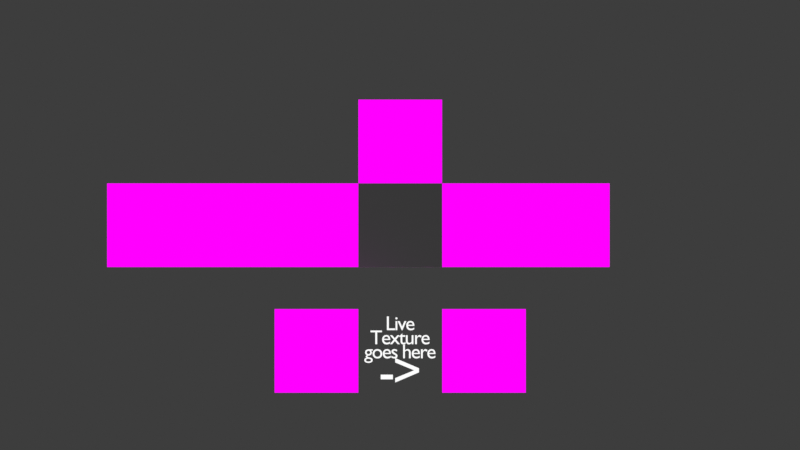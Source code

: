 # Source: CNcameraAsTextureTest.blend  (saved by Blender 5.2.44; exported with 4.5.12 LTS)
import bpy
from mathutils import Matrix  # noqa: F401  (used for matrix-valued properties, if any)

bpy.ops.wm.read_factory_settings(use_empty=True)
scene = bpy.context.scene
scene.name = 'Scene'

# ---- collections
col_livecamstuff = bpy.data.collections.new('LiveCamStuff'); scene.collection.children.link(col_livecamstuff)

# ---- images (referenced by path relative to the original .blend; pixels are not part of the script)
import os
ASSET_DIR = os.environ.get("B2B_ASSET_DIR", "")  # directory of the original .blend (textures are referenced by path, not embedded)
HERE = os.path.dirname(os.path.abspath(__file__))  # packed textures are extracted next to this script under _unpacked/

def load_image(name, relpath, width, height, colorspace="sRGB"):
    """Load a texture the original file referenced (path relative to the .blend, or extracted next to this script)."""
    p = next((c for c in (os.path.join(HERE, relpath), os.path.join(ASSET_DIR, relpath)) if relpath and os.path.exists(c)), "")
    if p:
        img = bpy.data.images.load(p, check_existing=True)
        img.name = name
    else:  # same state as the original file: an image datablock whose file is absent (Cycles renders it pink)
        img = bpy.data.images.new(name, width, height)
        img.source = "FILE"
        img.filepath = "//" + (relpath or name)
    img.colorspace_settings.name = colorspace
    return img
img_movieprojector_png_001 = load_image('MovieProjector.png.001', 'MovieProjector.png', 1024, 1024, 'sRGB')
img_sequencetest1_png = load_image('SequenceTest1.png', 'SequenceTest1.png', 1024, 1024, 'sRGB')
img_sequencetest2_png = load_image('SequenceTest2.png', 'SequenceTest2.png', 1024, 1024, 'sRGB')
img_sequencetest3_png = load_image('SequenceTest3.png', 'SequenceTest3.png', 1024, 1024, 'sRGB')
img_asset_93network_png = load_image('Asset 93networK.png', 'Asset 93networK.png', 1024, 1024, 'sRGB')
img_surfboard_png = load_image('Surfboard.png', 'Surfboard.png', 1024, 1024, 'sRGB')
img_keyholealt_png = load_image('KeyholeAlt.png', 'KeyholeAlt.png', 1024, 1024, 'sRGB')
img_comp_1_3_mp4 = load_image('Comp 1_3.mp4', 'missing.png', 1024, 1024, 'sRGB')
img_lightbulb_png = load_image('Lightbulb.png', 'Lightbulb.png', 1024, 1024, 'sRGB')
img_pattern_3_png = load_image('Pattern 3.png', 'Pattern 3.png', 1024, 1024, 'sRGB')
img_road_png = load_image('Road.png', 'Road.png', 1024, 1024, 'sRGB')

# ---- materials (node trees are filled in below, after node groups)
mat_material_016 = bpy.data.materials.new('Material.016')
mat_material_017 = bpy.data.materials.new('Material.017')
mat_material_017.preview_render_type = 'FLAT'
mat_testexample = bpy.data.materials.new('TestExample')
mat_material = bpy.data.materials.new('Material')
mat_material_001 = bpy.data.materials.new('Material.001')
mat_material_002 = bpy.data.materials.new('Material.002')
mat_material_008 = bpy.data.materials.new('Material.008')
mat_material_008.preview_render_type = 'FLAT'
mat_material_009 = bpy.data.materials.new('Material.009')
mat_material_010 = bpy.data.materials.new('Material.010')
mat_material_011 = bpy.data.materials.new('Material.011')
mat_material_015 = bpy.data.materials.new('Material.015')

# ---- material node trees
mat_material_016.use_nodes = True; mat_material_016.node_tree.nodes.clear()
_N = mat_material_016.node_tree.nodes; _L = mat_material_016.node_tree.links
n0 = _N.new('ShaderNodeOutputMaterial'); n0.name = 'Material Output'; n0.location = (200, 100)
n1 = _N.new('ShaderNodeEmission'); n1.name = 'Emission'; n1.location = (-200, 100)
_L.new(n1.outputs[0], n0.inputs[0])
n0.is_active_output = True
mat_material_017.use_nodes = True; mat_material_017.node_tree.nodes.clear()
_N = mat_material_017.node_tree.nodes; _L = mat_material_017.node_tree.links
n0 = _N.new('ShaderNodeOutputMaterial'); n0.name = 'Material Output'; n0.location = (200, 100)
n1 = _N.new('ShaderNodeEmission'); n1.name = 'Emission'; n1.location = (-200, 100)
n2 = _N.new('ShaderNodeTexImage'); n2.name = 'Image Texture'; n2.location = (-490, 75)
n2.image = img_movieprojector_png_001
n3 = _N.new('ShaderNodeTexImage'); n3.name = 'LOT Live Texture'; n3.location = (-420, 80)
n3.label = 'Live Object Texture'
_L.new(n1.outputs[0], n0.inputs[0])
_L.new(n2.outputs[0], n1.inputs[0])
n0.is_active_output = True
mat_testexample.use_nodes = True; mat_testexample.node_tree.nodes.clear()
_N = mat_testexample.node_tree.nodes; _L = mat_testexample.node_tree.links
n0 = _N.new('ShaderNodeOutputMaterial'); n0.name = 'Material Output'; n0.location = (200, 100)
n1 = _N.new('ShaderNodeEmission'); n1.name = 'Emission'; n1.location = (-200, 100)
n2 = _N.new('ShaderNodeMixRGB'); n2.name = 'Mix (Legacy)'; n2.location = (-390, 75)
n3 = _N.new('ShaderNodeTexImage'); n3.name = 'Image Texture'; n3.location = (-1038, 177)
n3.image = img_sequencetest1_png
n4 = _N.new('ShaderNodeMixRGB'); n4.name = 'Mix (Legacy).001'; n4.location = (-570, 80)
n5 = _N.new('ShaderNodeTexImage'); n5.name = 'Image Texture.001'; n5.location = (-1063, -142)
n5.image = img_sequencetest2_png
n6 = _N.new('ShaderNodeTexImage'); n6.name = 'Image Texture.002'; n6.location = (-680, -293)
n6.image = img_sequencetest3_png
n7 = _N.new('ShaderNodeTexCoord'); n7.name = 'Texture Coordinate'; n7.location = (-1410, 162)
n8 = _N.new('ShaderNodeTexCoord'); n8.name = 'Texture Coordinate.001'; n8.location = (-1414, -124)
n9 = _N.new('ShaderNodeMapping'); n9.name = 'Mapping'; n9.location = (-1236, -175)
n9.inputs[1].default_value = (0.0, -0.75, 0.0)
n9.inputs[2].default_value = (0.0, 0.0, -1.571)
n9.inputs[3].default_value = (0.25, 1.0, 1.0)
n10 = _N.new('ShaderNodeMapping'); n10.name = 'Mapping.001'; n10.location = (-1218, 222)
n10.inputs[1].default_value = (0.75, 0.0, 0.0)
n10.inputs[2].default_value = (0.0, 0.0, -1.571)
n10.inputs[3].default_value = (1.0, 0.25, 1.0)
n11 = _N.new('ShaderNodeTexCoord'); n11.name = 'Texture Coordinate.002'; n11.location = (-1044, -464)
n12 = _N.new('ShaderNodeMapping'); n12.name = 'Mapping.002'; n12.location = (-877, -438)
n12.inputs[2].default_value = (0.0, 0.0, -1.571)
n12.inputs[3].default_value = (1.0, 0.25, 1.0)
_L.new(n1.outputs[0], n0.inputs[0])
_L.new(n2.outputs[0], n1.inputs[0])
_L.new(n3.outputs[0], n4.inputs[1])
_L.new(n5.outputs[0], n4.inputs[2])
_L.new(n4.outputs[0], n2.inputs[1])
_L.new(n6.outputs[0], n2.inputs[2])
_L.new(n7.outputs[2], n10.inputs[0])
_L.new(n8.outputs[2], n9.inputs[0])
_L.new(n9.outputs[0], n5.inputs[0])
_L.new(n10.outputs[0], n3.inputs[0])
_L.new(n11.outputs[2], n12.inputs[0])
_L.new(n12.outputs[0], n6.inputs[0])
_L.new(n6.outputs[1], n2.inputs[0])
_L.new(n5.outputs[1], n4.inputs[0])
n0.is_active_output = True
mat_material.use_nodes = True; mat_material.node_tree.nodes.clear()
_N = mat_material.node_tree.nodes; _L = mat_material.node_tree.links
n0 = _N.new('ShaderNodeOutputMaterial'); n0.name = 'Material Output'; n0.location = (200, 100)
n1 = _N.new('ShaderNodeEmission'); n1.name = 'Emission'; n1.location = (-200, 100)
n2 = _N.new('ShaderNodeTexImage'); n2.name = 'Image Texture'; n2.location = (-490, 75)
n2.image = img_asset_93network_png
_L.new(n1.outputs[0], n0.inputs[0])
_L.new(n2.outputs[0], n1.inputs[0])
n0.is_active_output = True
mat_material_001.use_nodes = True; mat_material_001.node_tree.nodes.clear()
_N = mat_material_001.node_tree.nodes; _L = mat_material_001.node_tree.links
n0 = _N.new('ShaderNodeOutputMaterial'); n0.name = 'Material Output'; n0.location = (200, 100)
n1 = _N.new('ShaderNodeEmission'); n1.name = 'Emission'; n1.location = (-200, 100)
n2 = _N.new('ShaderNodeTexImage'); n2.name = 'Image Texture'; n2.location = (-490, 75)
n2.image = img_surfboard_png
_L.new(n1.outputs[0], n0.inputs[0])
_L.new(n2.outputs[0], n1.inputs[0])
n0.is_active_output = True
mat_material_002.use_nodes = True; mat_material_002.node_tree.nodes.clear()
_N = mat_material_002.node_tree.nodes; _L = mat_material_002.node_tree.links
n0 = _N.new('ShaderNodeOutputMaterial'); n0.name = 'Material Output'; n0.location = (200, 100)
n1 = _N.new('ShaderNodeEmission'); n1.name = 'Emission'; n1.location = (-200, 100)
n2 = _N.new('ShaderNodeTexImage'); n2.name = 'Image Texture'; n2.location = (-490, 75)
n2.image = img_keyholealt_png
_L.new(n1.outputs[0], n0.inputs[0])
_L.new(n2.outputs[0], n1.inputs[0])
n0.is_active_output = True
mat_material_008.use_nodes = True; mat_material_008.node_tree.nodes.clear()
_N = mat_material_008.node_tree.nodes; _L = mat_material_008.node_tree.links
n0 = _N.new('ShaderNodeOutputMaterial'); n0.name = 'Material Output'; n0.location = (200, 100)
n1 = _N.new('ShaderNodeTexImage'); n1.name = 'Image Texture'; n1.location = (-490, 75)
n1.image = img_comp_1_3_mp4
n2 = _N.new('ShaderNodeEmission'); n2.name = 'Emission'; n2.location = (-88, 81)
_L.new(n1.outputs[0], n2.inputs[0])
_L.new(n2.outputs[0], n0.inputs[0])
n0.is_active_output = True
mat_material_009.use_nodes = True; mat_material_009.node_tree.nodes.clear()
_N = mat_material_009.node_tree.nodes; _L = mat_material_009.node_tree.links
n0 = _N.new('ShaderNodeOutputMaterial'); n0.name = 'Material Output'; n0.location = (200, 100)
n1 = _N.new('ShaderNodeEmission'); n1.name = 'Emission'; n1.location = (-200, 100)
n2 = _N.new('ShaderNodeTexImage'); n2.name = 'Image Texture'; n2.location = (-490, 75)
n2.image = img_lightbulb_png
_L.new(n1.outputs[0], n0.inputs[0])
_L.new(n2.outputs[0], n1.inputs[0])
n0.is_active_output = True
mat_material_010.use_nodes = True; mat_material_010.node_tree.nodes.clear()
_N = mat_material_010.node_tree.nodes; _L = mat_material_010.node_tree.links
n0 = _N.new('ShaderNodeOutputMaterial'); n0.name = 'Material Output'; n0.location = (200, 100)
n1 = _N.new('ShaderNodeEmission'); n1.name = 'Emission'; n1.location = (-200, 100)
n2 = _N.new('ShaderNodeTexImage'); n2.name = 'Image Texture'; n2.location = (-490, 75)
n2.image = img_pattern_3_png
n3 = _N.new('ShaderNodeTexImage'); n3.name = 'LOT Live Texture'; n3.location = (-420, 80)
n3.label = 'Live Object Texture'
_L.new(n1.outputs[0], n0.inputs[0])
_L.new(n2.outputs[0], n1.inputs[0])
n0.is_active_output = True
mat_material_011.use_nodes = True; mat_material_011.node_tree.nodes.clear()
_N = mat_material_011.node_tree.nodes; _L = mat_material_011.node_tree.links
n0 = _N.new('ShaderNodeOutputMaterial'); n0.name = 'Material Output'; n0.location = (200, 100)
n1 = _N.new('ShaderNodeEmission'); n1.name = 'Emission'; n1.location = (-200, 100)
n2 = _N.new('ShaderNodeTexImage'); n2.name = 'Image Texture'; n2.location = (-490, 75)
n2.image = img_road_png
_L.new(n1.outputs[0], n0.inputs[0])
_L.new(n2.outputs[0], n1.inputs[0])
n0.is_active_output = True
mat_material_015.use_nodes = True; mat_material_015.node_tree.nodes.clear()
_N = mat_material_015.node_tree.nodes; _L = mat_material_015.node_tree.links
n0 = _N.new('ShaderNodeOutputMaterial'); n0.name = 'Material Output'; n0.location = (200, 100)
n1 = _N.new('ShaderNodeEmission'); n1.name = 'Emission'; n1.location = (-200, 100)
_L.new(n1.outputs[0], n0.inputs[0])
n0.is_active_output = True

# ---- world
world_world = bpy.data.worlds.new('World'); scene.world = world_world
world_world.use_nodes = True; world_world.node_tree.nodes.clear()
_N = world_world.node_tree.nodes; _L = world_world.node_tree.links
n0 = _N.new('ShaderNodeOutputWorld'); n0.name = 'World Output'; n0.location = (200, 100)
n1 = _N.new('ShaderNodeBackground'); n1.name = 'Background'; n1.location = (-200, 100)
n1.inputs[0].default_value = (0.04666, 0.04666, 0.04666, 1.0)
_L.new(n1.outputs[0], n0.inputs[0])
n0.is_active_output = True
world_world.color = (0.05088, 0.05088, 0.05088)
world_world.sun_shadow_jitter_overblur = 0.0

# ---- cameras
cam_camera_001 = bpy.data.cameras.new('Camera.001')
cam_camera_001.type = 'ORTHO'
cam_camera_001.ortho_scale = 19.1

# ---- meshes
me_plane_001 = bpy.data.meshes.new('Plane.001')
me_plane_001.from_pydata([(0.0, -1.0, -1.0), (-8.742e-08, 1.0, -1.0), (8.742e-08, -1.0, 1.0), (0.0, 1.0, 1.0)], [], [(0, 1, 3, 2)])
_uv = me_plane_001.uv_layers.new(name='UVMap')
_uv.uv.foreach_set('vector', [0.0, 0.0, 1.0, 0.0, 1.0, 1.0, 0.0, 1.0])
me_plane_001.materials.append(mat_material_017)
me_plane_001.update()
me_plane_002 = bpy.data.meshes.new('Plane.002')
me_plane_002.from_pydata([(4.371e-08, -1.0, 1.0), (-4.371e-08, -1.0, -1.0), (4.371e-08, 1.0, 1.0), (-4.371e-08, 1.0, -1.0)], [], [(0, 1, 3, 2)])
_uv = me_plane_002.uv_layers.new(name='UVMap')
_uv.uv.foreach_set('vector', [0.0, 0.0, 1.0, 0.0, 1.0, 1.0, 0.0, 1.0])
me_plane_002.materials.append(mat_testexample)
me_plane_002.update()
me_plane_003 = bpy.data.meshes.new('Plane.003')
me_plane_003.from_pydata([(0.0, -1.0, -1.0), (-8.742e-08, 1.0, -1.0), (8.742e-08, -1.0, 1.0), (0.0, 1.0, 1.0)], [], [(0, 1, 3, 2)])
_uv = me_plane_003.uv_layers.new(name='UVMap')
_uv.uv.foreach_set('vector', [0.0, 0.0, 1.0, 0.0, 1.0, 1.0, 0.0, 1.0])
me_plane_003.materials.append(mat_material)
me_plane_003.update()
me_plane_004 = bpy.data.meshes.new('Plane.004')
me_plane_004.from_pydata([(0.0, -1.0, -1.0), (-8.742e-08, 1.0, -1.0), (8.742e-08, -1.0, 1.0), (0.0, 1.0, 1.0)], [], [(0, 1, 3, 2)])
_uv = me_plane_004.uv_layers.new(name='UVMap')
_uv.uv.foreach_set('vector', [0.0, 0.0, 1.0, 0.0, 1.0, 1.0, 0.0, 1.0])
me_plane_004.materials.append(mat_material_001)
me_plane_004.update()
me_plane_005 = bpy.data.meshes.new('Plane.005')
me_plane_005.from_pydata([(0.0, -1.0, -1.0), (-8.742e-08, 1.0, -1.0), (8.742e-08, -1.0, 1.0), (0.0, 1.0, 1.0)], [], [(0, 1, 3, 2)])
_uv = me_plane_005.uv_layers.new(name='UVMap')
_uv.uv.foreach_set('vector', [0.0, 0.0, 1.0, 0.0, 1.0, 1.0, 0.0, 1.0])
me_plane_005.materials.append(mat_material_002)
me_plane_005.update()
me_plane_011 = bpy.data.meshes.new('Plane.011')
me_plane_011.from_pydata([(0.0, -1.0, -1.0), (-8.742e-08, 1.0, -1.0), (8.742e-08, -1.0, 1.0), (0.0, 1.0, 1.0)], [], [(0, 1, 3, 2)])
_uv = me_plane_011.uv_layers.new(name='UVMap')
_uv.uv.foreach_set('vector', [0.0, 0.0, 1.0, 0.0, 1.0, 1.0, 0.0, 1.0])
me_plane_011.materials.append(mat_material_008)
me_plane_011.update()
me_plane_012 = bpy.data.meshes.new('Plane.012')
me_plane_012.from_pydata([(0.0, -1.0, -1.0), (-8.742e-08, 1.0, -1.0), (8.742e-08, -1.0, 1.0), (0.0, 1.0, 1.0)], [], [(0, 1, 3, 2)])
_uv = me_plane_012.uv_layers.new(name='UVMap')
_uv.uv.foreach_set('vector', [0.0, 0.0, 1.0, 0.0, 1.0, 1.0, 0.0, 1.0])
me_plane_012.materials.append(mat_material_009)
me_plane_012.update()
me_plane_013 = bpy.data.meshes.new('Plane.013')
me_plane_013.from_pydata([(0.0, -1.0, -1.0), (-8.742e-08, 1.0, -1.0), (8.742e-08, -1.0, 1.0), (0.0, 1.0, 1.0)], [], [(0, 1, 3, 2)])
_uv = me_plane_013.uv_layers.new(name='UVMap')
_uv.uv.foreach_set('vector', [0.0, 0.0, 1.0, 0.0, 1.0, 1.0, 0.0, 1.0])
me_plane_013.materials.append(mat_material_010)
me_plane_013.update()
me_plane_014 = bpy.data.meshes.new('Plane.014')
me_plane_014.from_pydata([(0.0, -1.0, -1.0), (-8.742e-08, 1.0, -1.0), (8.742e-08, -1.0, 1.0), (0.0, 1.0, 1.0)], [], [(0, 1, 3, 2)])
_uv = me_plane_014.uv_layers.new(name='UVMap')
_uv.uv.foreach_set('vector', [0.0, 0.0, 1.0, 0.0, 1.0, 1.0, 0.0, 1.0])
me_plane_014.materials.append(mat_material_011)
me_plane_014.update()
me_plane_016 = bpy.data.meshes.new('Plane.016')
me_plane_016.from_pydata([(0.0, -1.0, -1.0), (-8.742e-08, 1.0, -1.0), (8.742e-08, -1.0, 1.0), (0.0, 1.0, 1.0)], [], [(0, 1, 3, 2)])
_uv = me_plane_016.uv_layers.new(name='UVMap')
_uv.uv.foreach_set('vector', [0.0, 0.0, 1.0, 0.0, 1.0, 1.0, 0.0, 1.0])
me_plane_016.update()

# ---- curves / text
txt_text_001 = bpy.data.curves.new('Text.001', 'FONT')
txt_text_001.dimensions = '2D'
txt_text_001.body = '->'
txt_text_001.materials.append(mat_material_016)
txt_text_001.align_x = 'CENTER'
txt_text_001.size = 1.2
txt_text_001.space_line = 0.7
txt_text_001.space_character = 0.9
txt_text = bpy.data.curves.new('Text', 'FONT')
txt_text.dimensions = '2D'
txt_text.body = 'Live\nTexture\ngoes here'
txt_text.materials.append(mat_material_015)
txt_text.align_x = 'CENTER'
txt_text.size = 0.48
txt_text.space_line = 0.7
txt_text.space_character = 0.9

# ---- objects
ob_text_001 = bpy.data.objects.new('Text.001', txt_text_001)
ob_sequence1_010 = bpy.data.objects.new('Sequence1.010', me_plane_001)
ob_livecamtest = bpy.data.objects.new('LiveCamTest', me_plane_002)
ob_sequence1_1 = bpy.data.objects.new('Sequence1.1', me_plane_003)
ob_sequence1_2 = bpy.data.objects.new('Sequence1.2', me_plane_004)
ob_sequence1_3 = bpy.data.objects.new('Sequence1.3', me_plane_005)
ob_sequence1_004 = bpy.data.objects.new('Sequence1.004', me_plane_011)
ob_sequence1_005 = bpy.data.objects.new('Sequence1.005', me_plane_012)
ob_sequence1_006 = bpy.data.objects.new('Sequence1.006', me_plane_013)
ob_sequence1_007 = bpy.data.objects.new('Sequence1.007', me_plane_014)
ob_livetextest = bpy.data.objects.new('LiveTexTest', me_plane_016)
ob_camera = bpy.data.objects.new('Camera', cam_camera_001)
ob_text = bpy.data.objects.new('Text', txt_text)

# ---- transforms, parenting, visibility, modifiers, constraints
ob_text_001.location = (-9.396e-08, 0.0, -3.888)
ob_text_001.rotation_euler = (1.571, 0.0, 1.571)
ob_sequence1_010.location = (0.5, 2.0, -3.0)
ob_livecamtest.location = (1.0, -2.0, -3.0)
ob_sequence1_1.location = (-1.0, 0.0, 0.0)
ob_sequence1_2.parent = ob_sequence1_1
ob_sequence1_2.matrix_parent_inverse = Matrix(((1.0, -0.0, 0.0, 1.0), (-0.0, 1.0, -0.0, 40.0), (-0.0, 0.0, 1.0, -0.0), (-0.0, 0.0, -0.0, 1.0)))
ob_sequence1_2.location = (-1.0, -44.0, 0.0)
ob_sequence1_3.parent = ob_sequence1_1
ob_sequence1_3.matrix_parent_inverse = Matrix(((1.0, -0.0, 0.0, 1.0), (-0.0, 1.0, -0.0, 40.0), (-0.0, 0.0, 1.0, -0.0), (-0.0, 0.0, -0.0, 1.0)))
ob_sequence1_3.location = (-1.0, -46.0, 0.0)
ob_sequence1_004.parent = ob_sequence1_1
ob_sequence1_004.matrix_parent_inverse = Matrix(((1.0, -0.0, 0.0, 1.0), (-0.0, 1.0, -0.0, 40.0), (-0.0, 0.0, 1.0, -0.0), (-0.0, 0.0, -0.0, 1.0)))
ob_sequence1_004.location = (-1.0, -42.0, 0.0)
ob_sequence1_005.location = (-0.5, 0.0, 2.0)
ob_sequence1_006.location = (0.0, 2.0, 0.0)
ob_sequence1_007.parent = ob_sequence1_006
ob_sequence1_007.matrix_parent_inverse = Matrix(((1.0, -0.0, -0.0, -0.0), (-0.0, 1.0, 0.0, 38.0), (-0.0, -0.0, 1.0, -0.0), (-0.0, 0.0, -0.0, 1.0)))
ob_sequence1_007.location = (0.0, -36.0, 0.0)
ob_livetextest.location = (0.5, 0.0, 0.0)
ob_camera.location = (26.03, 0.0, 0.0)
ob_camera.rotation_euler = (1.571, 0.0, 1.571)
ob_text.location = (-9.396e-08, 0.0, -2.505)
ob_text.rotation_euler = (1.571, 0.0, 1.571)

# ---- collection membership
scene.collection.objects.link(ob_text_001)
scene.collection.objects.link(ob_sequence1_010)
col_livecamstuff.objects.link(ob_livecamtest)
col_livecamstuff.objects.link(ob_sequence1_1)
col_livecamstuff.objects.link(ob_sequence1_2)
col_livecamstuff.objects.link(ob_sequence1_3)
col_livecamstuff.objects.link(ob_sequence1_004)
col_livecamstuff.objects.link(ob_sequence1_005)
col_livecamstuff.objects.link(ob_sequence1_006)
col_livecamstuff.objects.link(ob_sequence1_007)
col_livecamstuff.objects.link(ob_livetextest)
col_livecamstuff.objects.link(ob_camera)
col_livecamstuff.objects.link(ob_text)

# ---- scene / render settings (as saved in the file)
scene.camera = ob_camera
scene.frame_start = 1; scene.frame_end = 150; scene.frame_set(1)
scene.render.engine = 'BLENDER_EEVEE_NEXT'
scene.render.image_settings.file_format = 'FFMPEG'
scene.render.image_settings.color_mode = 'RGB'
scene.render.fps = 60
scene.render.filter_size = 2.0
scene.render.film_transparent = True
scene.render.motion_blur_shutter = 0.6027
scene.render.motion_blur_position = 'START'
scene.render.use_render_cache = True
scene.render.bake_bias = 0.0
scene.render.bake_samples = 0
scene.cycles.sampling_pattern = 'TABULATED_SOBOL'
scene.eevee.use_volume_custom_range = False
scene.eevee.fast_gi_thickness_far = 0.0
scene.eevee.motion_blur_max = 190
scene.eevee.motion_blur_steps = 15
scene.eevee.use_shadows = False
scene.view_settings.view_transform = 'Standard'
bpy.context.view_layer.update()
